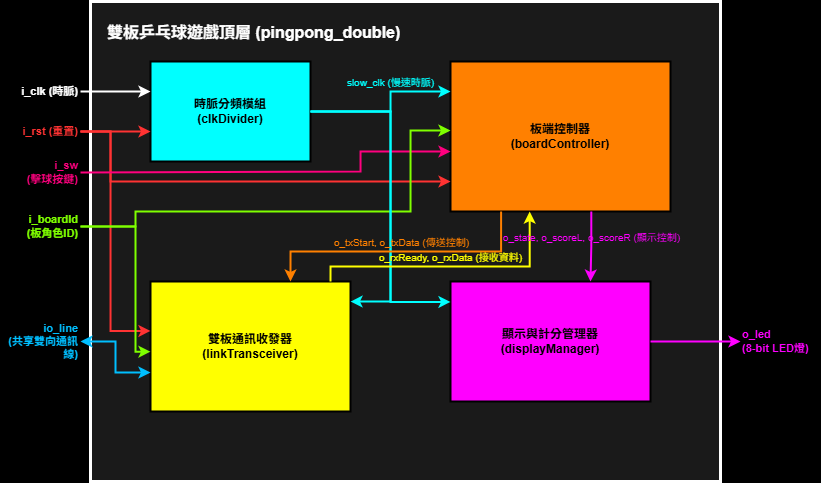

The diagram above was exported from draw.io. Its source (the exported page's mxGraphModel, read from the mxfile embedded in the PNG):
<mxGraphModel dx="735" dy="679" grid="1" gridSize="10" guides="1" tooltips="1" connect="1" arrows="1" fold="1" page="1" pageScale="1" pageWidth="1169" pageHeight="827" background="#000000" math="0" shadow="0">
  <root>
    <mxCell id="0" />
    <mxCell id="1" parent="0" />
    <mxCell id="top_module" value="雙板乒乓球遊戲頂層 (pingpong_double)" style="rounded=0;whiteSpace=wrap;html=1;fillColor=#1A1A1A;strokeColor=#FFFFFF;strokeWidth=3;fontColor=#FFFFFF;align=left;verticalAlign=top;spacingLeft=15;spacingTop=15;fontSize=16;fontStyle=1" parent="1" vertex="1">
      <mxGeometry x="100" y="50" width="630" height="480" as="geometry" />
    </mxCell>
    <mxCell id="mod_clk" value="時脈分頻模組&lt;br/&gt;(clkDivider)" style="rounded=0;whiteSpace=wrap;html=1;fillColor=#00FFFF;strokeColor=#000000;strokeWidth=2;fontColor=#000000;fontSize=12;fontStyle=1" parent="1" vertex="1">
      <mxGeometry x="160" y="110" width="160" height="100" as="geometry" />
    </mxCell>
    <mxCell id="mod_ctrl" value="板端控制器&lt;br/&gt;(boardController)" style="rounded=0;whiteSpace=wrap;html=1;fillColor=#FF8000;strokeColor=#000000;strokeWidth=2;fontColor=#000000;fontSize=12;fontStyle=1" parent="1" vertex="1">
      <mxGeometry x="460" y="110" width="220" height="150" as="geometry" />
    </mxCell>
    <mxCell id="mod_link" value="雙板通訊收發器&lt;br/&gt;(linkTransceiver)" style="rounded=0;whiteSpace=wrap;html=1;fillColor=#FFFF00;strokeColor=#000000;strokeWidth=2;fontColor=#000000;fontSize=12;fontStyle=1" parent="1" vertex="1">
      <mxGeometry x="160" y="330" width="200" height="130" as="geometry" />
    </mxCell>
    <mxCell id="mod_disp" value="顯示與計分管理器&lt;br/&gt;(displayManager)" style="rounded=0;whiteSpace=wrap;html=1;fillColor=#FF00FF;strokeColor=#000000;strokeWidth=2;fontColor=#000000;fontSize=12;fontStyle=1" parent="1" vertex="1">
      <mxGeometry x="460" y="330" width="200" height="120" as="geometry" />
    </mxCell>
    <mxCell id="pin_clk" value="i_clk (時脈)" style="text;html=1;strokeColor=none;fillColor=none;align=right;verticalAlign=middle;whiteSpace=wrap;rounded=0;fontColor=#FFFFFF;fontSize=11;fontStyle=1" parent="1" vertex="1">
      <mxGeometry x="20" y="130" width="70" height="20" as="geometry" />
    </mxCell>
    <mxCell id="pin_rst" value="i_rst (重置)" style="text;html=1;strokeColor=none;fillColor=none;align=right;verticalAlign=middle;whiteSpace=wrap;rounded=0;fontColor=#FF3333;fontSize=11;fontStyle=1" parent="1" vertex="1">
      <mxGeometry x="20" y="170" width="70" height="20" as="geometry" />
    </mxCell>
    <mxCell id="pin_sw" value="i_sw&lt;br/&gt;(擊球按鍵)" style="text;html=1;strokeColor=none;fillColor=none;align=right;verticalAlign=middle;whiteSpace=wrap;rounded=0;fontColor=#FF007F;fontSize=11;fontStyle=1" parent="1" vertex="1">
      <mxGeometry x="10" y="206" width="80" height="30" as="geometry" />
    </mxCell>
    <mxCell id="pin_id" value="i_boardId&lt;br/&gt;(板角色ID)" style="text;html=1;strokeColor=none;fillColor=none;align=right;verticalAlign=middle;whiteSpace=wrap;rounded=0;fontColor=#7FFF00;fontSize=11;fontStyle=1" parent="1" vertex="1">
      <mxGeometry x="10" y="260" width="80" height="30" as="geometry" />
    </mxCell>
    <mxCell id="pin_io" value="io_line&lt;br/&gt;(共享雙向通訊線)" style="text;html=1;strokeColor=none;fillColor=none;align=right;verticalAlign=middle;whiteSpace=wrap;rounded=0;fontColor=#00BFFF;fontSize=11;fontStyle=1" parent="1" vertex="1">
      <mxGeometry x="10" y="375" width="80" height="30" as="geometry" />
    </mxCell>
    <mxCell id="pin_led" value="o_led&lt;br/&gt;(8-bit LED燈)" style="text;html=1;strokeColor=none;fillColor=none;align=left;verticalAlign=middle;whiteSpace=wrap;rounded=0;fontColor=#FF00FF;fontSize=11;fontStyle=1" parent="1" vertex="1">
      <mxGeometry x="750" y="375" width="80" height="30" as="geometry" />
    </mxCell>
    <mxCell id="edge_clk" style="edgeStyle=orthogonalEdgeStyle;rounded=0;html=1;exitX=1;exitY=0.5;entryX=0;entryY=0.3;strokeColor=#FFFFFF;strokeWidth=2;endArrow=classic;endFill=1;" parent="1" source="pin_clk" target="mod_clk" edge="1">
      <mxGeometry relative="1" as="geometry" />
    </mxCell>
    <mxCell id="edge_rst_clk" style="edgeStyle=orthogonalEdgeStyle;rounded=0;html=1;exitX=1;exitY=0.5;entryX=0;entryY=0.7;strokeColor=#FF3333;strokeWidth=2;endArrow=classic;endFill=1;" parent="1" source="pin_rst" target="mod_clk" edge="1">
      <mxGeometry relative="1" as="geometry" />
    </mxCell>
    <mxCell id="edge_rst_ctrl" style="edgeStyle=orthogonalEdgeStyle;rounded=0;html=1;exitX=1;exitY=0.5;entryX=0;entryY=0.8;strokeColor=#FF3333;strokeWidth=2;endArrow=classic;endFill=1;" parent="1" source="pin_rst" target="mod_ctrl" edge="1">
      <mxGeometry relative="1" as="geometry">
        <mxPoint x="460" y="230" as="targetPoint" />
        <Array as="points">
          <mxPoint x="120" y="180" />
          <mxPoint x="120" y="230" />
          <mxPoint x="460" y="230" />
        </Array>
      </mxGeometry>
    </mxCell>
    <mxCell id="edge_rst_link" style="edgeStyle=orthogonalEdgeStyle;rounded=0;html=1;exitX=1;exitY=0.5;entryX=0;entryY=0.38;strokeColor=#FF3333;strokeWidth=2;endArrow=classic;endFill=1;" parent="1" source="pin_rst" target="mod_link" edge="1">
      <mxGeometry relative="1" as="geometry">
        <mxPoint x="160" y="380" as="targetPoint" />
        <Array as="points">
          <mxPoint x="120" y="180" />
          <mxPoint x="120" y="380" />
        </Array>
      </mxGeometry>
    </mxCell>
    <mxCell id="edge_sw_ctrl" style="edgeStyle=orthogonalEdgeStyle;rounded=0;html=1;exitX=1;exitY=0.5;entryX=0;entryY=0.6;strokeColor=#FF007F;strokeWidth=2;endArrow=classic;endFill=1;" parent="1" source="pin_sw" target="mod_ctrl" edge="1">
      <mxGeometry relative="1" as="geometry">
        <mxPoint x="460" y="200" as="targetPoint" />
        <Array as="points">
          <mxPoint x="90" y="220" />
          <mxPoint x="370" y="220" />
          <mxPoint x="370" y="200" />
        </Array>
      </mxGeometry>
    </mxCell>
    <mxCell id="edge_id_ctrl" style="edgeStyle=orthogonalEdgeStyle;rounded=0;html=1;exitX=1;exitY=0.5;entryX=0;entryY=0.46;strokeColor=#7FFF00;strokeWidth=2;endArrow=classic;endFill=1;" parent="1" source="pin_id" target="mod_ctrl" edge="1">
      <mxGeometry relative="1" as="geometry">
        <mxPoint x="460" y="180" as="targetPoint" />
        <Array as="points">
          <mxPoint x="145" y="275" />
          <mxPoint x="145" y="260" />
          <mxPoint x="420" y="260" />
          <mxPoint x="420" y="179" />
        </Array>
      </mxGeometry>
    </mxCell>
    <mxCell id="edge_id_link" style="edgeStyle=orthogonalEdgeStyle;rounded=0;html=1;exitX=1;exitY=0.5;entryX=0;entryY=0.54;strokeColor=#7FFF00;strokeWidth=2;endArrow=classic;endFill=1;" parent="1" source="pin_id" target="mod_link" edge="1">
      <mxGeometry relative="1" as="geometry">
        <mxPoint x="160" y="400" as="targetPoint" />
        <Array as="points">
          <mxPoint x="145" y="275" />
          <mxPoint x="145" y="400" />
        </Array>
      </mxGeometry>
    </mxCell>
    <mxCell id="edge_io_link" style="edgeStyle=orthogonalEdgeStyle;rounded=0;html=1;exitX=1;exitY=0.5;entryX=0;entryY=0.7;strokeColor=#00BFFF;strokeWidth=2;endArrow=classic;startArrow=classic;endFill=1;startFill=1;" parent="1" source="pin_io" target="mod_link" edge="1">
      <mxGeometry relative="1" as="geometry" />
    </mxCell>
    <mxCell id="edge_led" style="edgeStyle=orthogonalEdgeStyle;rounded=0;html=1;exitX=1;exitY=0.5;entryX=0;entryY=0.5;strokeColor=#FF00FF;strokeWidth=2;endArrow=classic;endFill=1;" parent="1" source="mod_disp" target="pin_led" edge="1">
      <mxGeometry relative="1" as="geometry" />
    </mxCell>
    <mxCell id="edge_slow_clk_ctrl" value="slow_clk (慢速時脈)" style="edgeStyle=orthogonalEdgeStyle;rounded=0;html=1;exitX=1;exitY=0.5;entryX=0;entryY=0.2;strokeColor=#00FFFF;strokeWidth=2;endArrow=classic;endFill=1;verticalAlign=bottom;labelBackgroundColor=none;fontColor=#00FFFF;fontSize=10;exitDx=0;exitDy=0;" parent="1" source="mod_clk" target="mod_ctrl" edge="1">
      <mxGeometry x="0.25" relative="1" as="geometry">
        <mxPoint x="460" y="140" as="targetPoint" />
        <Array as="points">
          <mxPoint x="400" y="160" />
          <mxPoint x="400" y="140" />
        </Array>
        <mxPoint as="offset" />
      </mxGeometry>
    </mxCell>
    <mxCell id="edge_slow_clk_link" style="edgeStyle=orthogonalEdgeStyle;rounded=0;html=1;exitX=1;exitY=0.5;entryX=1;entryY=0.15;strokeColor=#00FFFF;strokeWidth=2;endArrow=classic;endFill=1;" parent="1" source="mod_clk" target="mod_link" edge="1">
      <mxGeometry relative="1" as="geometry">
        <mxPoint x="360" y="350" as="targetPoint" />
        <Array as="points">
          <mxPoint x="400" y="160" />
          <mxPoint x="400" y="350" />
          <mxPoint x="360" y="350" />
        </Array>
      </mxGeometry>
    </mxCell>
    <mxCell id="edge_slow_clk_disp" style="edgeStyle=orthogonalEdgeStyle;rounded=0;html=1;exitX=1;exitY=0.5;entryX=0;entryY=0.17;strokeColor=#00FFFF;strokeWidth=2;endArrow=classic;endFill=1;" parent="1" source="mod_clk" target="mod_disp" edge="1">
      <mxGeometry relative="1" as="geometry">
        <mxPoint x="460" y="350" as="targetPoint" />
        <Array as="points">
          <mxPoint x="400" y="160" />
          <mxPoint x="400" y="350" />
        </Array>
      </mxGeometry>
    </mxCell>
    <mxCell id="edge_ctrl_link" value="o_txStart, o_txData (傳送控制)" style="edgeStyle=orthogonalEdgeStyle;rounded=0;html=1;exitX=0.23;exitY=1;entryX=0.7;entryY=0;strokeColor=#FF8000;strokeWidth=2;endArrow=classic;endFill=1;verticalAlign=bottom;labelBackgroundColor=none;fontColor=#FF8000;fontSize=10;" parent="1" source="mod_ctrl" target="mod_link" edge="1">
      <mxGeometry relative="1" as="geometry">
        <mxPoint x="300" y="330" as="targetPoint" />
        <Array as="points">
          <mxPoint x="510" y="300" />
          <mxPoint x="300" y="300" />
        </Array>
      </mxGeometry>
    </mxCell>
    <mxCell id="edge_link_ctrl" value="o_rxReady, o_rxData (接收資料)" style="edgeStyle=orthogonalEdgeStyle;rounded=0;html=1;exitX=0.9;exitY=0;entryX=0.36;entryY=1;strokeColor=#FFFF00;strokeWidth=2;endArrow=classic;endFill=1;verticalAlign=bottom;labelBackgroundColor=none;fontColor=#FFFF00;fontSize=10;" parent="1" source="mod_link" target="mod_ctrl" edge="1">
      <mxGeometry relative="1" as="geometry">
        <mxPoint x="540" y="260" as="targetPoint" />
        <Array as="points">
          <mxPoint x="340" y="315" />
          <mxPoint x="540" y="315" />
        </Array>
      </mxGeometry>
    </mxCell>
    <mxCell id="edge_ctrl_disp" value="o_state, o_scoreL, o_scoreR (顯示控制)" style="edgeStyle=orthogonalEdgeStyle;rounded=0;html=1;exitX=0.64;exitY=1;entryX=0.7;entryY=0;strokeColor=#FF00FF;strokeWidth=2;endArrow=classic;endFill=1;verticalAlign=bottom;labelBackgroundColor=none;fontColor=#FF00FF;fontSize=10;" parent="1" source="mod_ctrl" target="mod_disp" edge="1">
      <mxGeometry relative="1" as="geometry" />
    </mxCell>
  </root>
</mxGraphModel>